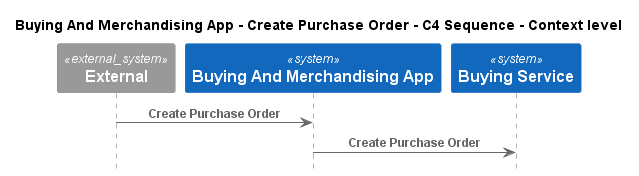

The diagram above was rendered by PlantUML. Its source (embedded in the PNG):
@startuml
!pragma layout smetana
!include ..\..\..\..\..\.c4s\C4_Sequence.puml

title Buying And Merchandising App - Create Purchase Order - C4 Sequence - Context level

System_Ext(C4InterFlow.SoftwareSystems.ExternalSystem, "External", "")
System(ECommercePlatform.SoftwareSystems.BuyingAndMerchandisingApp, "Buying And Merchandising App", "")
System(ECommercePlatform.SoftwareSystems.BuyingService, "Buying Service", "")

Rel(C4InterFlow.SoftwareSystems.ExternalSystem, ECommercePlatform.SoftwareSystems.BuyingAndMerchandisingApp, "Create Purchase Order")
Rel(ECommercePlatform.SoftwareSystems.BuyingAndMerchandisingApp, ECommercePlatform.SoftwareSystems.BuyingService, "Create Purchase Order")


@enduml